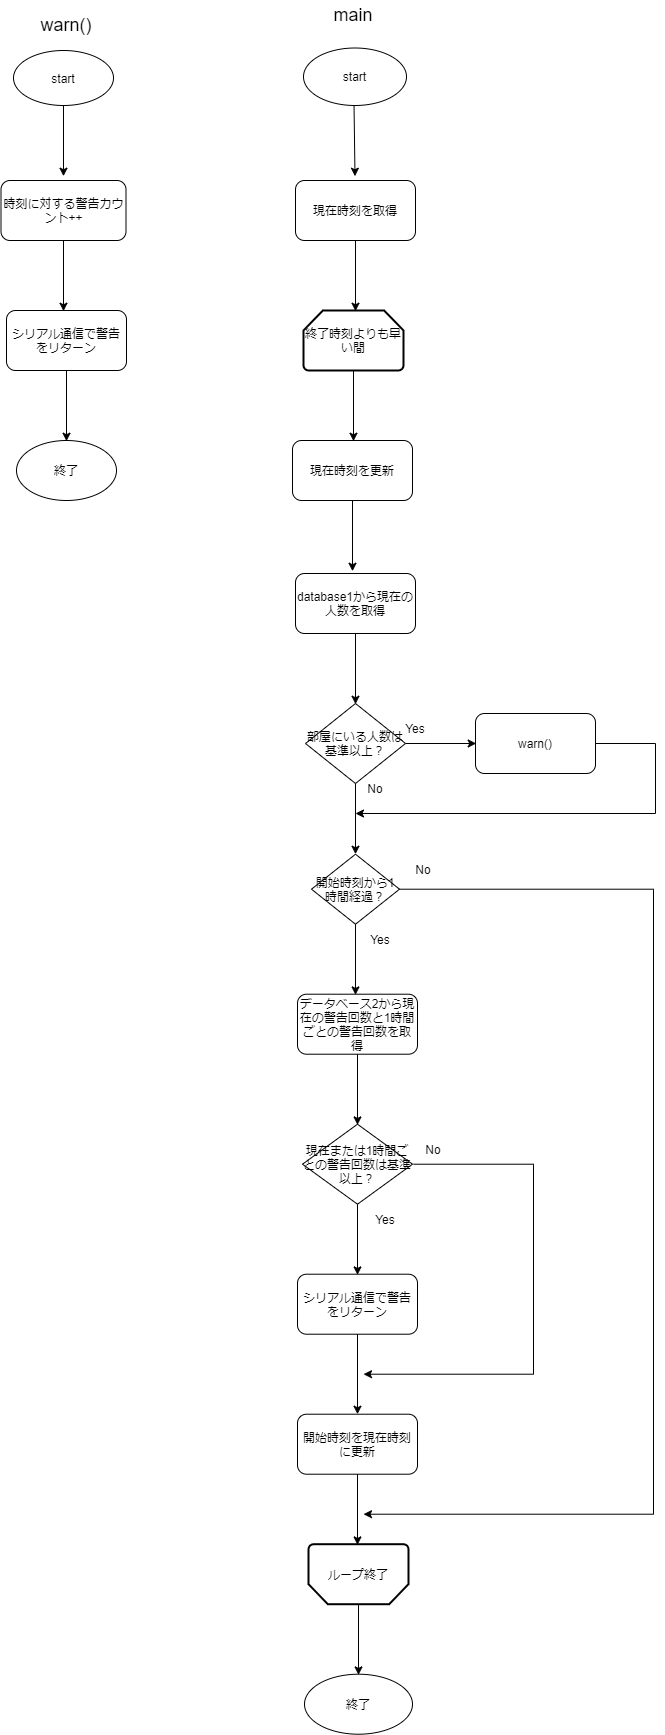

The diagram above was exported from draw.io. Its source (the exported page's mxGraphModel, read from the mxfile embedded in the PNG):
<mxGraphModel dx="1730" dy="975" grid="1" gridSize="10" guides="1" tooltips="1" connect="1" arrows="1" fold="1" page="1" pageScale="1" pageWidth="827" pageHeight="1169" math="0" shadow="0">
  <root>
    <mxCell id="WIyWlLk6GJQsqaUBKTNV-0" />
    <mxCell id="WIyWlLk6GJQsqaUBKTNV-1" parent="WIyWlLk6GJQsqaUBKTNV-0" />
    <mxCell id="sHsBMQPwD-Rj-pB-ToWE-10" value="database1から現在の人数を取得" style="rounded=1;whiteSpace=wrap;html=1;" parent="WIyWlLk6GJQsqaUBKTNV-1" vertex="1">
      <mxGeometry x="842" y="593" width="120" height="60" as="geometry" />
    </mxCell>
    <mxCell id="sHsBMQPwD-Rj-pB-ToWE-13" value="部屋にいる人数は基準以上？" style="rhombus;whiteSpace=wrap;html=1;" parent="WIyWlLk6GJQsqaUBKTNV-1" vertex="1">
      <mxGeometry x="852" y="723" width="100" height="80" as="geometry" />
    </mxCell>
    <mxCell id="sHsBMQPwD-Rj-pB-ToWE-14" value="" style="endArrow=classic;html=1;rounded=0;" parent="WIyWlLk6GJQsqaUBKTNV-1" source="sHsBMQPwD-Rj-pB-ToWE-10" edge="1">
      <mxGeometry width="50" height="50" relative="1" as="geometry">
        <mxPoint x="902" y="703" as="sourcePoint" />
        <mxPoint x="902" y="723.7106781186549" as="targetPoint" />
      </mxGeometry>
    </mxCell>
    <mxCell id="sHsBMQPwD-Rj-pB-ToWE-16" value="warn()" style="rounded=1;whiteSpace=wrap;html=1;" parent="WIyWlLk6GJQsqaUBKTNV-1" vertex="1">
      <mxGeometry x="1022" y="733" width="120" height="60" as="geometry" />
    </mxCell>
    <mxCell id="sHsBMQPwD-Rj-pB-ToWE-17" value="" style="endArrow=classic;html=1;rounded=0;" parent="WIyWlLk6GJQsqaUBKTNV-1" source="sHsBMQPwD-Rj-pB-ToWE-13" edge="1">
      <mxGeometry width="50" height="50" relative="1" as="geometry">
        <mxPoint x="952" y="813" as="sourcePoint" />
        <mxPoint x="1022.7106781186548" y="763" as="targetPoint" />
      </mxGeometry>
    </mxCell>
    <mxCell id="sHsBMQPwD-Rj-pB-ToWE-18" value="start" style="ellipse;whiteSpace=wrap;html=1;" parent="WIyWlLk6GJQsqaUBKTNV-1" vertex="1">
      <mxGeometry x="560" y="70" width="100" height="55" as="geometry" />
    </mxCell>
    <mxCell id="sHsBMQPwD-Rj-pB-ToWE-19" value="時刻に対する警告カウント++" style="rounded=1;whiteSpace=wrap;html=1;" parent="WIyWlLk6GJQsqaUBKTNV-1" vertex="1">
      <mxGeometry x="547.5" y="200" width="125" height="60" as="geometry" />
    </mxCell>
    <mxCell id="sHsBMQPwD-Rj-pB-ToWE-20" value="シリアル通信で警告をリターン" style="rounded=1;whiteSpace=wrap;html=1;" parent="WIyWlLk6GJQsqaUBKTNV-1" vertex="1">
      <mxGeometry x="553" y="330" width="120" height="60" as="geometry" />
    </mxCell>
    <mxCell id="sHsBMQPwD-Rj-pB-ToWE-21" value="" style="endArrow=classic;html=1;rounded=0;" parent="WIyWlLk6GJQsqaUBKTNV-1" source="sHsBMQPwD-Rj-pB-ToWE-18" edge="1">
      <mxGeometry width="50" height="50" relative="1" as="geometry">
        <mxPoint x="610" y="175" as="sourcePoint" />
        <mxPoint x="610" y="195.71067811865476" as="targetPoint" />
      </mxGeometry>
    </mxCell>
    <mxCell id="sHsBMQPwD-Rj-pB-ToWE-22" value="" style="endArrow=classic;html=1;rounded=0;" parent="WIyWlLk6GJQsqaUBKTNV-1" source="sHsBMQPwD-Rj-pB-ToWE-19" edge="1">
      <mxGeometry width="50" height="50" relative="1" as="geometry">
        <mxPoint x="610" y="310" as="sourcePoint" />
        <mxPoint x="610" y="330.71067811865476" as="targetPoint" />
      </mxGeometry>
    </mxCell>
    <mxCell id="sHsBMQPwD-Rj-pB-ToWE-23" value="終了" style="ellipse;whiteSpace=wrap;html=1;" parent="WIyWlLk6GJQsqaUBKTNV-1" vertex="1">
      <mxGeometry x="563" y="460" width="100" height="60" as="geometry" />
    </mxCell>
    <mxCell id="sHsBMQPwD-Rj-pB-ToWE-24" value="" style="endArrow=classic;html=1;rounded=0;" parent="WIyWlLk6GJQsqaUBKTNV-1" source="sHsBMQPwD-Rj-pB-ToWE-20" edge="1">
      <mxGeometry width="50" height="50" relative="1" as="geometry">
        <mxPoint x="613" y="440" as="sourcePoint" />
        <mxPoint x="613" y="460.71067811865476" as="targetPoint" />
      </mxGeometry>
    </mxCell>
    <mxCell id="sHsBMQPwD-Rj-pB-ToWE-26" value="" style="endArrow=classic;html=1;rounded=0;" parent="WIyWlLk6GJQsqaUBKTNV-1" source="sHsBMQPwD-Rj-pB-ToWE-13" edge="1">
      <mxGeometry width="50" height="50" relative="1" as="geometry">
        <mxPoint x="902" y="853" as="sourcePoint" />
        <mxPoint x="902" y="873.7106781186549" as="targetPoint" />
      </mxGeometry>
    </mxCell>
    <mxCell id="sHsBMQPwD-Rj-pB-ToWE-31" value="&lt;font style=&quot;font-size: 18px&quot;&gt;main&lt;/font&gt;" style="text;html=1;strokeColor=none;fillColor=none;align=center;verticalAlign=middle;whiteSpace=wrap;rounded=0;" parent="WIyWlLk6GJQsqaUBKTNV-1" vertex="1">
      <mxGeometry x="870" y="20" width="60" height="30" as="geometry" />
    </mxCell>
    <mxCell id="sHsBMQPwD-Rj-pB-ToWE-32" value="warn()" style="text;html=1;strokeColor=none;fillColor=none;align=center;verticalAlign=middle;whiteSpace=wrap;rounded=0;fontSize=18;" parent="WIyWlLk6GJQsqaUBKTNV-1" vertex="1">
      <mxGeometry x="583" y="30" width="60" height="30" as="geometry" />
    </mxCell>
    <mxCell id="sHsBMQPwD-Rj-pB-ToWE-33" value="" style="endArrow=classic;html=1;rounded=0;fontSize=18;exitX=1;exitY=0.5;exitDx=0;exitDy=0;" parent="WIyWlLk6GJQsqaUBKTNV-1" source="sHsBMQPwD-Rj-pB-ToWE-16" edge="1">
      <mxGeometry width="50" height="50" relative="1" as="geometry">
        <mxPoint x="1152" y="793" as="sourcePoint" />
        <mxPoint x="902" y="833" as="targetPoint" />
        <Array as="points">
          <mxPoint x="1202" y="763" />
          <mxPoint x="1202" y="833" />
        </Array>
      </mxGeometry>
    </mxCell>
    <mxCell id="sHsBMQPwD-Rj-pB-ToWE-39" value="Yes" style="text;html=1;strokeColor=none;fillColor=none;align=center;verticalAlign=middle;whiteSpace=wrap;rounded=0;fontSize=12;" parent="WIyWlLk6GJQsqaUBKTNV-1" vertex="1">
      <mxGeometry x="932" y="733" width="60" height="30" as="geometry" />
    </mxCell>
    <mxCell id="sHsBMQPwD-Rj-pB-ToWE-40" value="No" style="text;html=1;strokeColor=none;fillColor=none;align=center;verticalAlign=middle;whiteSpace=wrap;rounded=0;fontSize=12;" parent="WIyWlLk6GJQsqaUBKTNV-1" vertex="1">
      <mxGeometry x="892" y="793" width="60" height="30" as="geometry" />
    </mxCell>
    <mxCell id="sHsBMQPwD-Rj-pB-ToWE-43" value="start" style="ellipse;whiteSpace=wrap;html=1;fontSize=12;" parent="WIyWlLk6GJQsqaUBKTNV-1" vertex="1">
      <mxGeometry x="850" y="67.5" width="103" height="57.5" as="geometry" />
    </mxCell>
    <mxCell id="sHsBMQPwD-Rj-pB-ToWE-44" value="現在時刻を取得" style="rounded=1;whiteSpace=wrap;html=1;fontSize=12;" parent="WIyWlLk6GJQsqaUBKTNV-1" vertex="1">
      <mxGeometry x="842" y="200" width="120" height="60" as="geometry" />
    </mxCell>
    <mxCell id="sHsBMQPwD-Rj-pB-ToWE-45" value="" style="endArrow=classic;html=1;rounded=0;fontSize=12;" parent="WIyWlLk6GJQsqaUBKTNV-1" source="sHsBMQPwD-Rj-pB-ToWE-43" edge="1">
      <mxGeometry width="50" height="50" relative="1" as="geometry">
        <mxPoint x="901.5" y="175" as="sourcePoint" />
        <mxPoint x="901.5" y="195.71067811865476" as="targetPoint" />
      </mxGeometry>
    </mxCell>
    <mxCell id="sHsBMQPwD-Rj-pB-ToWE-47" value="終了時刻よりも早い間" style="strokeWidth=2;html=1;shape=mxgraph.flowchart.loop_limit;whiteSpace=wrap;fontSize=12;" parent="WIyWlLk6GJQsqaUBKTNV-1" vertex="1">
      <mxGeometry x="850" y="330" width="100" height="60" as="geometry" />
    </mxCell>
    <mxCell id="sHsBMQPwD-Rj-pB-ToWE-48" value="" style="endArrow=classic;html=1;rounded=0;fontSize=12;" parent="WIyWlLk6GJQsqaUBKTNV-1" source="sHsBMQPwD-Rj-pB-ToWE-44" edge="1">
      <mxGeometry width="50" height="50" relative="1" as="geometry">
        <mxPoint x="902" y="310" as="sourcePoint" />
        <mxPoint x="902" y="330.71067811865476" as="targetPoint" />
      </mxGeometry>
    </mxCell>
    <mxCell id="sHsBMQPwD-Rj-pB-ToWE-49" value="現在時刻を更新" style="rounded=1;whiteSpace=wrap;html=1;fontSize=12;" parent="WIyWlLk6GJQsqaUBKTNV-1" vertex="1">
      <mxGeometry x="839" y="460" width="120" height="60" as="geometry" />
    </mxCell>
    <mxCell id="sHsBMQPwD-Rj-pB-ToWE-50" value="開始時刻から1時間経過？" style="rhombus;whiteSpace=wrap;html=1;fontSize=12;" parent="WIyWlLk6GJQsqaUBKTNV-1" vertex="1">
      <mxGeometry x="858" y="873.71" width="88" height="70" as="geometry" />
    </mxCell>
    <mxCell id="sHsBMQPwD-Rj-pB-ToWE-51" value="データベース2から現在の警告回数と1時間ごとの警告回数を取得" style="rounded=1;whiteSpace=wrap;html=1;fontSize=12;" parent="WIyWlLk6GJQsqaUBKTNV-1" vertex="1">
      <mxGeometry x="844" y="1013.71" width="120" height="60" as="geometry" />
    </mxCell>
    <mxCell id="sHsBMQPwD-Rj-pB-ToWE-53" value="現在または1時間ごとの警告回数は基準以上？" style="rhombus;whiteSpace=wrap;html=1;fontSize=12;" parent="WIyWlLk6GJQsqaUBKTNV-1" vertex="1">
      <mxGeometry x="849" y="1143.71" width="110" height="80" as="geometry" />
    </mxCell>
    <mxCell id="sHsBMQPwD-Rj-pB-ToWE-55" value="シリアル通信で警告をリターン" style="rounded=1;whiteSpace=wrap;html=1;fontSize=12;" parent="WIyWlLk6GJQsqaUBKTNV-1" vertex="1">
      <mxGeometry x="844" y="1293.71" width="120" height="60" as="geometry" />
    </mxCell>
    <mxCell id="sHsBMQPwD-Rj-pB-ToWE-56" value="開始時刻を現在時刻に更新" style="rounded=1;whiteSpace=wrap;html=1;fontSize=12;" parent="WIyWlLk6GJQsqaUBKTNV-1" vertex="1">
      <mxGeometry x="844" y="1433.71" width="120" height="60" as="geometry" />
    </mxCell>
    <mxCell id="sHsBMQPwD-Rj-pB-ToWE-60" value="" style="endArrow=classic;html=1;rounded=0;fontSize=12;" parent="WIyWlLk6GJQsqaUBKTNV-1" source="sHsBMQPwD-Rj-pB-ToWE-50" edge="1">
      <mxGeometry width="50" height="50" relative="1" as="geometry">
        <mxPoint x="902" y="993.71" as="sourcePoint" />
        <mxPoint x="902" y="1014.4206781186549" as="targetPoint" />
      </mxGeometry>
    </mxCell>
    <mxCell id="sHsBMQPwD-Rj-pB-ToWE-61" value="" style="endArrow=classic;html=1;rounded=0;fontSize=12;" parent="WIyWlLk6GJQsqaUBKTNV-1" source="sHsBMQPwD-Rj-pB-ToWE-51" edge="1">
      <mxGeometry width="50" height="50" relative="1" as="geometry">
        <mxPoint x="904" y="1123.71" as="sourcePoint" />
        <mxPoint x="904" y="1144.420678118655" as="targetPoint" />
      </mxGeometry>
    </mxCell>
    <mxCell id="sHsBMQPwD-Rj-pB-ToWE-62" value="" style="endArrow=classic;html=1;rounded=0;fontSize=12;" parent="WIyWlLk6GJQsqaUBKTNV-1" source="sHsBMQPwD-Rj-pB-ToWE-53" edge="1">
      <mxGeometry width="50" height="50" relative="1" as="geometry">
        <mxPoint x="904" y="1273.71" as="sourcePoint" />
        <mxPoint x="904" y="1294.420678118655" as="targetPoint" />
      </mxGeometry>
    </mxCell>
    <mxCell id="sHsBMQPwD-Rj-pB-ToWE-63" value="" style="endArrow=classic;html=1;rounded=0;fontSize=12;entryX=0.5;entryY=0;entryDx=0;entryDy=0;" parent="WIyWlLk6GJQsqaUBKTNV-1" source="sHsBMQPwD-Rj-pB-ToWE-55" target="sHsBMQPwD-Rj-pB-ToWE-56" edge="1">
      <mxGeometry width="50" height="50" relative="1" as="geometry">
        <mxPoint x="904" y="1403.71" as="sourcePoint" />
        <mxPoint x="904" y="1424.420678118655" as="targetPoint" />
      </mxGeometry>
    </mxCell>
    <mxCell id="sHsBMQPwD-Rj-pB-ToWE-65" value="" style="endArrow=classic;html=1;rounded=0;fontSize=12;" parent="WIyWlLk6GJQsqaUBKTNV-1" edge="1">
      <mxGeometry width="50" height="50" relative="1" as="geometry">
        <mxPoint x="960" y="1183.71" as="sourcePoint" />
        <mxPoint x="910" y="1393.71" as="targetPoint" />
        <Array as="points">
          <mxPoint x="1080" y="1183.71" />
          <mxPoint x="1080" y="1393.71" />
        </Array>
      </mxGeometry>
    </mxCell>
    <mxCell id="sHsBMQPwD-Rj-pB-ToWE-66" value="終了" style="ellipse;whiteSpace=wrap;html=1;fontSize=12;" parent="WIyWlLk6GJQsqaUBKTNV-1" vertex="1">
      <mxGeometry x="851" y="1693.71" width="108" height="60" as="geometry" />
    </mxCell>
    <mxCell id="sHsBMQPwD-Rj-pB-ToWE-67" value="" style="endArrow=classic;html=1;rounded=0;fontSize=12;" parent="WIyWlLk6GJQsqaUBKTNV-1" source="sHsBMQPwD-Rj-pB-ToWE-56" edge="1">
      <mxGeometry width="50" height="50" relative="1" as="geometry">
        <mxPoint x="904" y="1543.71" as="sourcePoint" />
        <mxPoint x="904" y="1564.420678118655" as="targetPoint" />
      </mxGeometry>
    </mxCell>
    <mxCell id="sHsBMQPwD-Rj-pB-ToWE-69" value="" style="endArrow=classic;html=1;rounded=0;fontSize=12;" parent="WIyWlLk6GJQsqaUBKTNV-1" source="sHsBMQPwD-Rj-pB-ToWE-50" edge="1">
      <mxGeometry width="50" height="50" relative="1" as="geometry">
        <mxPoint x="946" y="958.71" as="sourcePoint" />
        <mxPoint x="910" y="1533.71" as="targetPoint" />
        <Array as="points">
          <mxPoint x="1200" y="908.71" />
          <mxPoint x="1200" y="1533.71" />
        </Array>
      </mxGeometry>
    </mxCell>
    <mxCell id="sHsBMQPwD-Rj-pB-ToWE-71" value="No" style="text;html=1;strokeColor=none;fillColor=none;align=center;verticalAlign=middle;whiteSpace=wrap;rounded=0;fontSize=12;" parent="WIyWlLk6GJQsqaUBKTNV-1" vertex="1">
      <mxGeometry x="950" y="1153.71" width="60" height="30" as="geometry" />
    </mxCell>
    <mxCell id="sHsBMQPwD-Rj-pB-ToWE-72" value="Yes" style="text;html=1;strokeColor=none;fillColor=none;align=center;verticalAlign=middle;whiteSpace=wrap;rounded=0;fontSize=12;" parent="WIyWlLk6GJQsqaUBKTNV-1" vertex="1">
      <mxGeometry x="902" y="1223.71" width="60" height="30" as="geometry" />
    </mxCell>
    <mxCell id="sHsBMQPwD-Rj-pB-ToWE-73" value="No" style="text;html=1;strokeColor=none;fillColor=none;align=center;verticalAlign=middle;whiteSpace=wrap;rounded=0;fontSize=12;" parent="WIyWlLk6GJQsqaUBKTNV-1" vertex="1">
      <mxGeometry x="940" y="873.71" width="60" height="30" as="geometry" />
    </mxCell>
    <mxCell id="sHsBMQPwD-Rj-pB-ToWE-74" value="Yes" style="text;html=1;strokeColor=none;fillColor=none;align=center;verticalAlign=middle;whiteSpace=wrap;rounded=0;fontSize=12;" parent="WIyWlLk6GJQsqaUBKTNV-1" vertex="1">
      <mxGeometry x="897" y="943.71" width="60" height="30" as="geometry" />
    </mxCell>
    <mxCell id="sHsBMQPwD-Rj-pB-ToWE-75" value="ループ終了" style="strokeWidth=2;html=1;shape=mxgraph.flowchart.loop_limit;whiteSpace=wrap;fontSize=12;direction=west;" parent="WIyWlLk6GJQsqaUBKTNV-1" vertex="1">
      <mxGeometry x="855" y="1563.71" width="100" height="60" as="geometry" />
    </mxCell>
    <mxCell id="sHsBMQPwD-Rj-pB-ToWE-76" value="" style="endArrow=classic;html=1;rounded=0;fontSize=12;" parent="WIyWlLk6GJQsqaUBKTNV-1" source="sHsBMQPwD-Rj-pB-ToWE-75" edge="1">
      <mxGeometry width="50" height="50" relative="1" as="geometry">
        <mxPoint x="905" y="1673.71" as="sourcePoint" />
        <mxPoint x="905" y="1694.420678118655" as="targetPoint" />
      </mxGeometry>
    </mxCell>
    <mxCell id="6n0rjBxr5KngvZCT5_75-1" value="" style="endArrow=classic;html=1;rounded=0;" edge="1" parent="WIyWlLk6GJQsqaUBKTNV-1" source="sHsBMQPwD-Rj-pB-ToWE-47">
      <mxGeometry width="50" height="50" relative="1" as="geometry">
        <mxPoint x="900" y="440" as="sourcePoint" />
        <mxPoint x="900" y="460.71067811865476" as="targetPoint" />
      </mxGeometry>
    </mxCell>
    <mxCell id="6n0rjBxr5KngvZCT5_75-2" value="" style="endArrow=classic;html=1;rounded=0;" edge="1" parent="WIyWlLk6GJQsqaUBKTNV-1" source="sHsBMQPwD-Rj-pB-ToWE-49">
      <mxGeometry width="50" height="50" relative="1" as="geometry">
        <mxPoint x="899" y="570" as="sourcePoint" />
        <mxPoint x="899" y="590.7106781186548" as="targetPoint" />
      </mxGeometry>
    </mxCell>
  </root>
</mxGraphModel>